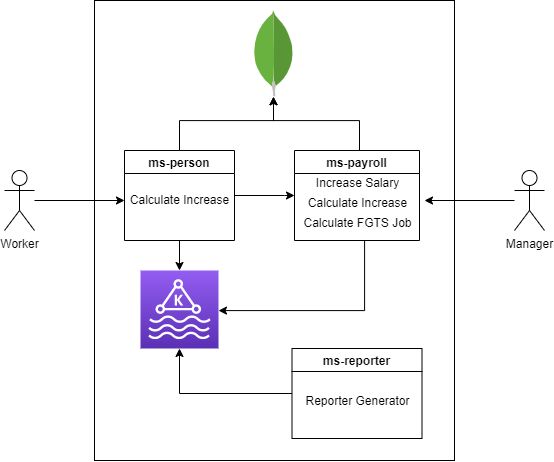

The diagram above was exported from draw.io. Its source (the exported page's mxGraphModel, read from the mxfile embedded in the PNG):
<mxGraphModel dx="1091" dy="609" grid="1" gridSize="10" guides="1" tooltips="1" connect="1" arrows="1" fold="1" page="1" pageScale="1" pageWidth="827" pageHeight="1169" math="0" shadow="0">
  <root>
    <mxCell id="0" />
    <mxCell id="1" parent="0" />
    <mxCell id="2" value="" style="rounded=0;whiteSpace=wrap;html=1;" vertex="1" parent="1">
      <mxGeometry x="210" y="50" width="360" height="460" as="geometry" />
    </mxCell>
    <mxCell id="3" style="edgeStyle=orthogonalEdgeStyle;rounded=0;orthogonalLoop=1;jettySize=auto;html=1;" edge="1" source="5" target="14" parent="1">
      <mxGeometry relative="1" as="geometry">
        <Array as="points">
          <mxPoint x="480" y="360" />
        </Array>
      </mxGeometry>
    </mxCell>
    <mxCell id="4" style="edgeStyle=orthogonalEdgeStyle;rounded=0;orthogonalLoop=1;jettySize=auto;html=1;" edge="1" source="5" target="15" parent="1">
      <mxGeometry relative="1" as="geometry">
        <Array as="points">
          <mxPoint x="475" y="170" />
          <mxPoint x="389" y="170" />
        </Array>
      </mxGeometry>
    </mxCell>
    <mxCell id="5" value="ms-payroll" style="swimlane;" vertex="1" parent="1">
      <mxGeometry x="410" y="200" width="125" height="90" as="geometry" />
    </mxCell>
    <mxCell id="6" value="Increase Salary" style="text;html=1;align=center;verticalAlign=middle;resizable=0;points=[];autosize=1;strokeColor=none;fillColor=none;" vertex="1" parent="5">
      <mxGeometry x="12.5" y="23" width="100" height="20" as="geometry" />
    </mxCell>
    <mxCell id="7" value="Calculate Increase" style="text;html=1;align=center;verticalAlign=middle;resizable=0;points=[];autosize=1;strokeColor=none;fillColor=none;" vertex="1" parent="5">
      <mxGeometry x="7.5" y="43" width="110" height="20" as="geometry" />
    </mxCell>
    <mxCell id="8" value="Calculate FGTS Job" style="text;html=1;align=center;verticalAlign=middle;resizable=0;points=[];autosize=1;strokeColor=none;fillColor=none;" vertex="1" parent="5">
      <mxGeometry x="2.5" y="63" width="120" height="20" as="geometry" />
    </mxCell>
    <mxCell id="9" style="edgeStyle=orthogonalEdgeStyle;rounded=0;orthogonalLoop=1;jettySize=auto;html=1;entryX=0;entryY=0.5;entryDx=0;entryDy=0;" edge="1" source="12" target="5" parent="1">
      <mxGeometry relative="1" as="geometry">
        <Array as="points">
          <mxPoint x="400" y="245" />
          <mxPoint x="400" y="245" />
        </Array>
      </mxGeometry>
    </mxCell>
    <mxCell id="10" style="edgeStyle=orthogonalEdgeStyle;rounded=0;orthogonalLoop=1;jettySize=auto;html=1;" edge="1" source="12" target="14" parent="1">
      <mxGeometry relative="1" as="geometry">
        <Array as="points">
          <mxPoint x="295" y="360" />
        </Array>
      </mxGeometry>
    </mxCell>
    <mxCell id="11" style="edgeStyle=orthogonalEdgeStyle;rounded=0;orthogonalLoop=1;jettySize=auto;html=1;" edge="1" source="12" target="15" parent="1">
      <mxGeometry relative="1" as="geometry">
        <Array as="points">
          <mxPoint x="295" y="170" />
          <mxPoint x="389" y="170" />
        </Array>
      </mxGeometry>
    </mxCell>
    <mxCell id="12" value="ms-person" style="swimlane;" vertex="1" parent="1">
      <mxGeometry x="240" y="200" width="110" height="90" as="geometry" />
    </mxCell>
    <mxCell id="13" value="Calculate Increase" style="text;html=1;align=center;verticalAlign=middle;resizable=0;points=[];autosize=1;strokeColor=none;fillColor=none;" vertex="1" parent="12">
      <mxGeometry y="40" width="110" height="20" as="geometry" />
    </mxCell>
    <mxCell id="14" value="" style="sketch=0;points=[[0,0,0],[0.25,0,0],[0.5,0,0],[0.75,0,0],[1,0,0],[0,1,0],[0.25,1,0],[0.5,1,0],[0.75,1,0],[1,1,0],[0,0.25,0],[0,0.5,0],[0,0.75,0],[1,0.25,0],[1,0.5,0],[1,0.75,0]];outlineConnect=0;fontColor=#232F3E;gradientColor=#945DF2;gradientDirection=north;fillColor=#5A30B5;strokeColor=#ffffff;dashed=0;verticalLabelPosition=bottom;verticalAlign=top;align=center;html=1;fontSize=12;fontStyle=0;aspect=fixed;shape=mxgraph.aws4.resourceIcon;resIcon=mxgraph.aws4.managed_streaming_for_kafka;" vertex="1" parent="1">
      <mxGeometry x="256" y="320" width="78" height="78" as="geometry" />
    </mxCell>
    <mxCell id="15" value="" style="dashed=0;outlineConnect=0;html=1;align=center;labelPosition=center;verticalLabelPosition=bottom;verticalAlign=top;shape=mxgraph.weblogos.mongodb" vertex="1" parent="1">
      <mxGeometry x="368.4" y="60" width="41.2" height="86.2" as="geometry" />
    </mxCell>
    <mxCell id="16" style="edgeStyle=orthogonalEdgeStyle;rounded=0;orthogonalLoop=1;jettySize=auto;html=1;" edge="1" source="17" target="13" parent="1">
      <mxGeometry relative="1" as="geometry" />
    </mxCell>
    <mxCell id="17" value="Worker" style="shape=umlActor;verticalLabelPosition=bottom;verticalAlign=top;html=1;outlineConnect=0;" vertex="1" parent="1">
      <mxGeometry x="120" y="220" width="30" height="60" as="geometry" />
    </mxCell>
    <mxCell id="18" style="edgeStyle=orthogonalEdgeStyle;rounded=0;orthogonalLoop=1;jettySize=auto;html=1;" edge="1" source="19" parent="1">
      <mxGeometry relative="1" as="geometry">
        <mxPoint x="540" y="250" as="targetPoint" />
      </mxGeometry>
    </mxCell>
    <mxCell id="19" value="Manager" style="shape=umlActor;verticalLabelPosition=bottom;verticalAlign=top;html=1;outlineConnect=0;" vertex="1" parent="1">
      <mxGeometry x="630" y="220" width="30" height="60" as="geometry" />
    </mxCell>
    <mxCell id="20" style="edgeStyle=orthogonalEdgeStyle;rounded=0;orthogonalLoop=1;jettySize=auto;html=1;entryX=0.5;entryY=1;entryDx=0;entryDy=0;entryPerimeter=0;" edge="1" source="21" target="14" parent="1">
      <mxGeometry relative="1" as="geometry" />
    </mxCell>
    <mxCell id="21" value="ms-reporter" style="swimlane;" vertex="1" parent="1">
      <mxGeometry x="407.5" y="398" width="130" height="90" as="geometry" />
    </mxCell>
    <mxCell id="22" value="Reporter Generator" style="text;html=1;align=center;verticalAlign=middle;resizable=0;points=[];autosize=1;strokeColor=none;fillColor=none;" vertex="1" parent="21">
      <mxGeometry x="5" y="43" width="120" height="20" as="geometry" />
    </mxCell>
  </root>
</mxGraphModel>